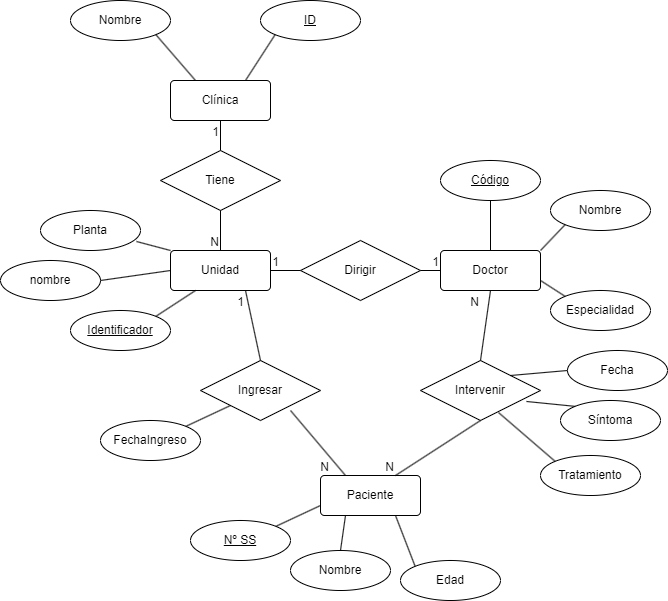

The diagram above was exported from draw.io. Its source (the exported page's mxGraphModel, read from the mxfile embedded in the PNG):
<mxGraphModel dx="1348" dy="750" grid="1" gridSize="10" guides="1" tooltips="1" connect="1" arrows="1" fold="1" page="1" pageScale="1" pageWidth="827" pageHeight="1169" math="0" shadow="0">
  <root>
    <mxCell id="0" />
    <mxCell id="1" parent="0" />
    <mxCell id="U3GPS8S-aD6sG96hgLvS-1" value="Clínica" style="rounded=1;arcSize=10;whiteSpace=wrap;html=1;align=center;" vertex="1" parent="1">
      <mxGeometry x="330" y="190" width="100" height="40" as="geometry" />
    </mxCell>
    <mxCell id="U3GPS8S-aD6sG96hgLvS-2" value="Nombre" style="ellipse;whiteSpace=wrap;html=1;align=center;" vertex="1" parent="1">
      <mxGeometry x="230" y="110" width="100" height="40" as="geometry" />
    </mxCell>
    <mxCell id="U3GPS8S-aD6sG96hgLvS-3" value="ID" style="ellipse;whiteSpace=wrap;html=1;align=center;fontStyle=4;" vertex="1" parent="1">
      <mxGeometry x="420" y="110" width="100" height="40" as="geometry" />
    </mxCell>
    <mxCell id="U3GPS8S-aD6sG96hgLvS-4" value="" style="endArrow=none;html=1;rounded=0;entryX=0;entryY=1;entryDx=0;entryDy=0;exitX=0.75;exitY=0;exitDx=0;exitDy=0;" edge="1" parent="1" source="U3GPS8S-aD6sG96hgLvS-1" target="U3GPS8S-aD6sG96hgLvS-3">
      <mxGeometry relative="1" as="geometry">
        <mxPoint x="330" y="390" as="sourcePoint" />
        <mxPoint x="490" y="390" as="targetPoint" />
      </mxGeometry>
    </mxCell>
    <mxCell id="U3GPS8S-aD6sG96hgLvS-5" value="" style="endArrow=none;html=1;rounded=0;entryX=1;entryY=1;entryDx=0;entryDy=0;exitX=0.25;exitY=0;exitDx=0;exitDy=0;" edge="1" parent="1" source="U3GPS8S-aD6sG96hgLvS-1" target="U3GPS8S-aD6sG96hgLvS-2">
      <mxGeometry relative="1" as="geometry">
        <mxPoint x="330" y="390" as="sourcePoint" />
        <mxPoint x="490" y="390" as="targetPoint" />
      </mxGeometry>
    </mxCell>
    <mxCell id="U3GPS8S-aD6sG96hgLvS-6" value="Tiene" style="shape=rhombus;perimeter=rhombusPerimeter;whiteSpace=wrap;html=1;align=center;" vertex="1" parent="1">
      <mxGeometry x="320" y="260" width="120" height="60" as="geometry" />
    </mxCell>
    <mxCell id="U3GPS8S-aD6sG96hgLvS-7" value="Unidad" style="rounded=1;arcSize=10;whiteSpace=wrap;html=1;align=center;" vertex="1" parent="1">
      <mxGeometry x="330" y="360" width="100" height="40" as="geometry" />
    </mxCell>
    <mxCell id="U3GPS8S-aD6sG96hgLvS-9" value="" style="endArrow=none;html=1;rounded=0;exitX=0.5;exitY=1;exitDx=0;exitDy=0;entryX=0.5;entryY=0;entryDx=0;entryDy=0;" edge="1" parent="1" source="U3GPS8S-aD6sG96hgLvS-6" target="U3GPS8S-aD6sG96hgLvS-7">
      <mxGeometry relative="1" as="geometry">
        <mxPoint x="330" y="390" as="sourcePoint" />
        <mxPoint x="490" y="390" as="targetPoint" />
      </mxGeometry>
    </mxCell>
    <mxCell id="U3GPS8S-aD6sG96hgLvS-10" value="N" style="resizable=0;html=1;whiteSpace=wrap;align=right;verticalAlign=bottom;" connectable="0" vertex="1" parent="U3GPS8S-aD6sG96hgLvS-9">
      <mxGeometry x="1" relative="1" as="geometry" />
    </mxCell>
    <mxCell id="U3GPS8S-aD6sG96hgLvS-11" value="" style="endArrow=none;html=1;rounded=0;entryX=0.5;entryY=1;entryDx=0;entryDy=0;exitX=0.5;exitY=0;exitDx=0;exitDy=0;" edge="1" parent="1" source="U3GPS8S-aD6sG96hgLvS-6" target="U3GPS8S-aD6sG96hgLvS-1">
      <mxGeometry relative="1" as="geometry">
        <mxPoint x="330" y="390" as="sourcePoint" />
        <mxPoint x="490" y="390" as="targetPoint" />
      </mxGeometry>
    </mxCell>
    <mxCell id="U3GPS8S-aD6sG96hgLvS-12" value="1" style="resizable=0;html=1;whiteSpace=wrap;align=right;verticalAlign=bottom;" connectable="0" vertex="1" parent="U3GPS8S-aD6sG96hgLvS-11">
      <mxGeometry x="1" relative="1" as="geometry">
        <mxPoint y="20" as="offset" />
      </mxGeometry>
    </mxCell>
    <mxCell id="U3GPS8S-aD6sG96hgLvS-14" value="Doctor" style="rounded=1;arcSize=10;whiteSpace=wrap;html=1;align=center;" vertex="1" parent="1">
      <mxGeometry x="600" y="360" width="100" height="40" as="geometry" />
    </mxCell>
    <mxCell id="U3GPS8S-aD6sG96hgLvS-15" value="Código" style="ellipse;whiteSpace=wrap;html=1;align=center;fontStyle=4;" vertex="1" parent="1">
      <mxGeometry x="600" y="270" width="100" height="40" as="geometry" />
    </mxCell>
    <mxCell id="U3GPS8S-aD6sG96hgLvS-16" value="Nombre" style="ellipse;whiteSpace=wrap;html=1;align=center;" vertex="1" parent="1">
      <mxGeometry x="710" y="300" width="100" height="40" as="geometry" />
    </mxCell>
    <mxCell id="U3GPS8S-aD6sG96hgLvS-17" value="Especialidad" style="ellipse;whiteSpace=wrap;html=1;align=center;" vertex="1" parent="1">
      <mxGeometry x="710" y="400" width="100" height="40" as="geometry" />
    </mxCell>
    <mxCell id="U3GPS8S-aD6sG96hgLvS-18" value="" style="endArrow=none;html=1;rounded=0;entryX=0.5;entryY=1;entryDx=0;entryDy=0;exitX=0.5;exitY=0;exitDx=0;exitDy=0;" edge="1" parent="1" source="U3GPS8S-aD6sG96hgLvS-14" target="U3GPS8S-aD6sG96hgLvS-15">
      <mxGeometry relative="1" as="geometry">
        <mxPoint x="330" y="390" as="sourcePoint" />
        <mxPoint x="490" y="390" as="targetPoint" />
      </mxGeometry>
    </mxCell>
    <mxCell id="U3GPS8S-aD6sG96hgLvS-19" value="" style="endArrow=none;html=1;rounded=0;entryX=0;entryY=1;entryDx=0;entryDy=0;exitX=1;exitY=0;exitDx=0;exitDy=0;" edge="1" parent="1" source="U3GPS8S-aD6sG96hgLvS-14" target="U3GPS8S-aD6sG96hgLvS-16">
      <mxGeometry relative="1" as="geometry">
        <mxPoint x="330" y="390" as="sourcePoint" />
        <mxPoint x="490" y="390" as="targetPoint" />
      </mxGeometry>
    </mxCell>
    <mxCell id="U3GPS8S-aD6sG96hgLvS-20" value="" style="endArrow=none;html=1;rounded=0;entryX=0;entryY=0;entryDx=0;entryDy=0;exitX=1;exitY=0.75;exitDx=0;exitDy=0;" edge="1" parent="1" source="U3GPS8S-aD6sG96hgLvS-14" target="U3GPS8S-aD6sG96hgLvS-17">
      <mxGeometry relative="1" as="geometry">
        <mxPoint x="330" y="390" as="sourcePoint" />
        <mxPoint x="490" y="390" as="targetPoint" />
      </mxGeometry>
    </mxCell>
    <mxCell id="U3GPS8S-aD6sG96hgLvS-21" value="Dirigir" style="shape=rhombus;perimeter=rhombusPerimeter;whiteSpace=wrap;html=1;align=center;" vertex="1" parent="1">
      <mxGeometry x="460" y="350" width="120" height="60" as="geometry" />
    </mxCell>
    <mxCell id="U3GPS8S-aD6sG96hgLvS-23" value="" style="endArrow=none;html=1;rounded=0;entryX=0;entryY=0.5;entryDx=0;entryDy=0;" edge="1" parent="1" source="U3GPS8S-aD6sG96hgLvS-21" target="U3GPS8S-aD6sG96hgLvS-14">
      <mxGeometry relative="1" as="geometry">
        <mxPoint x="330" y="390" as="sourcePoint" />
        <mxPoint x="490" y="390" as="targetPoint" />
      </mxGeometry>
    </mxCell>
    <mxCell id="U3GPS8S-aD6sG96hgLvS-24" value="1" style="resizable=0;html=1;whiteSpace=wrap;align=right;verticalAlign=bottom;" connectable="0" vertex="1" parent="U3GPS8S-aD6sG96hgLvS-23">
      <mxGeometry x="1" relative="1" as="geometry" />
    </mxCell>
    <mxCell id="U3GPS8S-aD6sG96hgLvS-25" value="" style="endArrow=none;html=1;rounded=0;entryX=1;entryY=0.5;entryDx=0;entryDy=0;exitX=0;exitY=0.5;exitDx=0;exitDy=0;" edge="1" parent="1" source="U3GPS8S-aD6sG96hgLvS-21" target="U3GPS8S-aD6sG96hgLvS-7">
      <mxGeometry relative="1" as="geometry">
        <mxPoint x="330" y="390" as="sourcePoint" />
        <mxPoint x="490" y="390" as="targetPoint" />
      </mxGeometry>
    </mxCell>
    <mxCell id="U3GPS8S-aD6sG96hgLvS-26" value="1" style="resizable=0;html=1;whiteSpace=wrap;align=right;verticalAlign=bottom;" connectable="0" vertex="1" parent="U3GPS8S-aD6sG96hgLvS-25">
      <mxGeometry x="1" relative="1" as="geometry">
        <mxPoint x="10" as="offset" />
      </mxGeometry>
    </mxCell>
    <mxCell id="U3GPS8S-aD6sG96hgLvS-27" value="Paciente" style="rounded=1;arcSize=10;whiteSpace=wrap;html=1;align=center;" vertex="1" parent="1">
      <mxGeometry x="480" y="585" width="100" height="40" as="geometry" />
    </mxCell>
    <mxCell id="U3GPS8S-aD6sG96hgLvS-28" value="Nº SS" style="ellipse;whiteSpace=wrap;html=1;align=center;fontStyle=4;" vertex="1" parent="1">
      <mxGeometry x="350" y="630" width="100" height="40" as="geometry" />
    </mxCell>
    <mxCell id="U3GPS8S-aD6sG96hgLvS-29" value="Nombre" style="ellipse;whiteSpace=wrap;html=1;align=center;" vertex="1" parent="1">
      <mxGeometry x="450" y="660" width="100" height="40" as="geometry" />
    </mxCell>
    <mxCell id="U3GPS8S-aD6sG96hgLvS-30" value="Edad" style="ellipse;whiteSpace=wrap;html=1;align=center;" vertex="1" parent="1">
      <mxGeometry x="560" y="670" width="100" height="40" as="geometry" />
    </mxCell>
    <mxCell id="U3GPS8S-aD6sG96hgLvS-31" value="FechaIngreso" style="ellipse;whiteSpace=wrap;html=1;align=center;" vertex="1" parent="1">
      <mxGeometry x="260" y="530" width="100" height="40" as="geometry" />
    </mxCell>
    <mxCell id="U3GPS8S-aD6sG96hgLvS-32" value="" style="endArrow=none;html=1;rounded=0;entryX=0;entryY=0.75;entryDx=0;entryDy=0;exitX=1;exitY=0;exitDx=0;exitDy=0;" edge="1" parent="1" source="U3GPS8S-aD6sG96hgLvS-28" target="U3GPS8S-aD6sG96hgLvS-27">
      <mxGeometry relative="1" as="geometry">
        <mxPoint x="330" y="390" as="sourcePoint" />
        <mxPoint x="490" y="390" as="targetPoint" />
      </mxGeometry>
    </mxCell>
    <mxCell id="U3GPS8S-aD6sG96hgLvS-33" value="" style="endArrow=none;html=1;rounded=0;entryX=0.5;entryY=0;entryDx=0;entryDy=0;exitX=0.25;exitY=1;exitDx=0;exitDy=0;" edge="1" parent="1" source="U3GPS8S-aD6sG96hgLvS-27" target="U3GPS8S-aD6sG96hgLvS-29">
      <mxGeometry relative="1" as="geometry">
        <mxPoint x="310" y="540" as="sourcePoint" />
        <mxPoint x="470" y="540" as="targetPoint" />
      </mxGeometry>
    </mxCell>
    <mxCell id="U3GPS8S-aD6sG96hgLvS-34" value="" style="endArrow=none;html=1;rounded=0;entryX=0;entryY=0;entryDx=0;entryDy=0;exitX=0.75;exitY=1;exitDx=0;exitDy=0;" edge="1" parent="1" source="U3GPS8S-aD6sG96hgLvS-27" target="U3GPS8S-aD6sG96hgLvS-30">
      <mxGeometry relative="1" as="geometry">
        <mxPoint x="360" y="560" as="sourcePoint" />
        <mxPoint x="520" y="560" as="targetPoint" />
      </mxGeometry>
    </mxCell>
    <mxCell id="U3GPS8S-aD6sG96hgLvS-36" value="" style="endArrow=none;html=1;rounded=0;entryX=1;entryY=0;entryDx=0;entryDy=0;exitX=0;exitY=1;exitDx=0;exitDy=0;" edge="1" parent="1" source="U3GPS8S-aD6sG96hgLvS-37" target="U3GPS8S-aD6sG96hgLvS-31">
      <mxGeometry relative="1" as="geometry">
        <mxPoint x="370" y="500" as="sourcePoint" />
        <mxPoint x="530" y="500" as="targetPoint" />
      </mxGeometry>
    </mxCell>
    <mxCell id="U3GPS8S-aD6sG96hgLvS-37" value="Ingresar" style="shape=rhombus;perimeter=rhombusPerimeter;whiteSpace=wrap;html=1;align=center;" vertex="1" parent="1">
      <mxGeometry x="360" y="470" width="120" height="60" as="geometry" />
    </mxCell>
    <mxCell id="U3GPS8S-aD6sG96hgLvS-38" value="" style="endArrow=none;html=1;rounded=0;entryX=0.25;entryY=0;entryDx=0;entryDy=0;" edge="1" parent="1" target="U3GPS8S-aD6sG96hgLvS-27">
      <mxGeometry relative="1" as="geometry">
        <mxPoint x="450" y="520" as="sourcePoint" />
        <mxPoint x="490" y="390" as="targetPoint" />
      </mxGeometry>
    </mxCell>
    <mxCell id="U3GPS8S-aD6sG96hgLvS-39" value="N" style="resizable=0;html=1;whiteSpace=wrap;align=right;verticalAlign=bottom;" connectable="0" vertex="1" parent="U3GPS8S-aD6sG96hgLvS-38">
      <mxGeometry x="1" relative="1" as="geometry">
        <mxPoint x="-15" as="offset" />
      </mxGeometry>
    </mxCell>
    <mxCell id="U3GPS8S-aD6sG96hgLvS-40" value="" style="endArrow=none;html=1;rounded=0;entryX=0.75;entryY=1;entryDx=0;entryDy=0;exitX=0.5;exitY=0;exitDx=0;exitDy=0;" edge="1" parent="1" source="U3GPS8S-aD6sG96hgLvS-37" target="U3GPS8S-aD6sG96hgLvS-7">
      <mxGeometry relative="1" as="geometry">
        <mxPoint x="330" y="390" as="sourcePoint" />
        <mxPoint x="490" y="390" as="targetPoint" />
      </mxGeometry>
    </mxCell>
    <mxCell id="U3GPS8S-aD6sG96hgLvS-41" value="1" style="resizable=0;html=1;whiteSpace=wrap;align=right;verticalAlign=bottom;" connectable="0" vertex="1" parent="U3GPS8S-aD6sG96hgLvS-40">
      <mxGeometry x="1" relative="1" as="geometry">
        <mxPoint y="20" as="offset" />
      </mxGeometry>
    </mxCell>
    <mxCell id="U3GPS8S-aD6sG96hgLvS-42" value="Intervenir" style="shape=rhombus;perimeter=rhombusPerimeter;whiteSpace=wrap;html=1;align=center;" vertex="1" parent="1">
      <mxGeometry x="580" y="470" width="120" height="60" as="geometry" />
    </mxCell>
    <mxCell id="U3GPS8S-aD6sG96hgLvS-43" value="" style="endArrow=none;html=1;rounded=0;entryX=0.5;entryY=1;entryDx=0;entryDy=0;exitX=0.5;exitY=0;exitDx=0;exitDy=0;" edge="1" parent="1" source="U3GPS8S-aD6sG96hgLvS-42" target="U3GPS8S-aD6sG96hgLvS-14">
      <mxGeometry relative="1" as="geometry">
        <mxPoint x="330" y="390" as="sourcePoint" />
        <mxPoint x="490" y="390" as="targetPoint" />
      </mxGeometry>
    </mxCell>
    <mxCell id="U3GPS8S-aD6sG96hgLvS-44" value="N" style="resizable=0;html=1;whiteSpace=wrap;align=right;verticalAlign=bottom;" connectable="0" vertex="1" parent="U3GPS8S-aD6sG96hgLvS-43">
      <mxGeometry x="1" relative="1" as="geometry">
        <mxPoint x="-10" y="20" as="offset" />
      </mxGeometry>
    </mxCell>
    <mxCell id="U3GPS8S-aD6sG96hgLvS-45" value="" style="endArrow=none;html=1;rounded=0;entryX=0.75;entryY=0;entryDx=0;entryDy=0;exitX=0.5;exitY=1;exitDx=0;exitDy=0;" edge="1" parent="1" source="U3GPS8S-aD6sG96hgLvS-42" target="U3GPS8S-aD6sG96hgLvS-27">
      <mxGeometry relative="1" as="geometry">
        <mxPoint x="330" y="390" as="sourcePoint" />
        <mxPoint x="490" y="390" as="targetPoint" />
      </mxGeometry>
    </mxCell>
    <mxCell id="U3GPS8S-aD6sG96hgLvS-46" value="N" style="resizable=0;html=1;whiteSpace=wrap;align=right;verticalAlign=bottom;" connectable="0" vertex="1" parent="U3GPS8S-aD6sG96hgLvS-45">
      <mxGeometry x="1" relative="1" as="geometry" />
    </mxCell>
    <mxCell id="U3GPS8S-aD6sG96hgLvS-47" value="Fecha" style="ellipse;whiteSpace=wrap;html=1;align=center;" vertex="1" parent="1">
      <mxGeometry x="727" y="460" width="100" height="40" as="geometry" />
    </mxCell>
    <mxCell id="U3GPS8S-aD6sG96hgLvS-48" value="Tratamiento" style="ellipse;whiteSpace=wrap;html=1;align=center;" vertex="1" parent="1">
      <mxGeometry x="700" y="565" width="100" height="40" as="geometry" />
    </mxCell>
    <mxCell id="U3GPS8S-aD6sG96hgLvS-49" value="Síntoma" style="ellipse;whiteSpace=wrap;html=1;align=center;" vertex="1" parent="1">
      <mxGeometry x="720" y="510" width="100" height="40" as="geometry" />
    </mxCell>
    <mxCell id="U3GPS8S-aD6sG96hgLvS-50" value="" style="endArrow=none;html=1;rounded=0;entryX=0;entryY=0.5;entryDx=0;entryDy=0;exitX=1;exitY=0;exitDx=0;exitDy=0;" edge="1" parent="1" source="U3GPS8S-aD6sG96hgLvS-42" target="U3GPS8S-aD6sG96hgLvS-47">
      <mxGeometry relative="1" as="geometry">
        <mxPoint x="330" y="390" as="sourcePoint" />
        <mxPoint x="490" y="390" as="targetPoint" />
      </mxGeometry>
    </mxCell>
    <mxCell id="U3GPS8S-aD6sG96hgLvS-51" value="" style="endArrow=none;html=1;rounded=0;entryX=0;entryY=0;entryDx=0;entryDy=0;exitX=0.883;exitY=0.683;exitDx=0;exitDy=0;exitPerimeter=0;" edge="1" parent="1" source="U3GPS8S-aD6sG96hgLvS-42" target="U3GPS8S-aD6sG96hgLvS-49">
      <mxGeometry relative="1" as="geometry">
        <mxPoint x="330" y="390" as="sourcePoint" />
        <mxPoint x="490" y="390" as="targetPoint" />
      </mxGeometry>
    </mxCell>
    <mxCell id="U3GPS8S-aD6sG96hgLvS-52" value="" style="endArrow=none;html=1;rounded=0;entryX=0;entryY=0;entryDx=0;entryDy=0;exitX=0.65;exitY=0.867;exitDx=0;exitDy=0;exitPerimeter=0;" edge="1" parent="1" source="U3GPS8S-aD6sG96hgLvS-42" target="U3GPS8S-aD6sG96hgLvS-48">
      <mxGeometry relative="1" as="geometry">
        <mxPoint x="330" y="390" as="sourcePoint" />
        <mxPoint x="490" y="390" as="targetPoint" />
      </mxGeometry>
    </mxCell>
    <mxCell id="U3GPS8S-aD6sG96hgLvS-53" value="Planta" style="ellipse;whiteSpace=wrap;html=1;align=center;" vertex="1" parent="1">
      <mxGeometry x="200" y="320" width="100" height="40" as="geometry" />
    </mxCell>
    <mxCell id="U3GPS8S-aD6sG96hgLvS-54" value="nombre" style="ellipse;whiteSpace=wrap;html=1;align=center;" vertex="1" parent="1">
      <mxGeometry x="160" y="370" width="100" height="40" as="geometry" />
    </mxCell>
    <mxCell id="U3GPS8S-aD6sG96hgLvS-56" value="Identificador" style="ellipse;whiteSpace=wrap;html=1;align=center;fontStyle=4;" vertex="1" parent="1">
      <mxGeometry x="230" y="420" width="100" height="40" as="geometry" />
    </mxCell>
    <mxCell id="U3GPS8S-aD6sG96hgLvS-57" value="" style="endArrow=none;html=1;rounded=0;entryX=0;entryY=0;entryDx=0;entryDy=0;exitX=0.96;exitY=0.775;exitDx=0;exitDy=0;exitPerimeter=0;" edge="1" parent="1" source="U3GPS8S-aD6sG96hgLvS-53" target="U3GPS8S-aD6sG96hgLvS-7">
      <mxGeometry relative="1" as="geometry">
        <mxPoint x="330" y="390" as="sourcePoint" />
        <mxPoint x="490" y="390" as="targetPoint" />
      </mxGeometry>
    </mxCell>
    <mxCell id="U3GPS8S-aD6sG96hgLvS-58" value="" style="endArrow=none;html=1;rounded=0;entryX=0;entryY=0.5;entryDx=0;entryDy=0;exitX=1;exitY=0.5;exitDx=0;exitDy=0;" edge="1" parent="1" source="U3GPS8S-aD6sG96hgLvS-54" target="U3GPS8S-aD6sG96hgLvS-7">
      <mxGeometry relative="1" as="geometry">
        <mxPoint x="330" y="390" as="sourcePoint" />
        <mxPoint x="490" y="390" as="targetPoint" />
      </mxGeometry>
    </mxCell>
    <mxCell id="U3GPS8S-aD6sG96hgLvS-59" value="" style="endArrow=none;html=1;rounded=0;entryX=0.25;entryY=1;entryDx=0;entryDy=0;exitX=1;exitY=0;exitDx=0;exitDy=0;" edge="1" parent="1" source="U3GPS8S-aD6sG96hgLvS-56" target="U3GPS8S-aD6sG96hgLvS-7">
      <mxGeometry relative="1" as="geometry">
        <mxPoint x="330" y="390" as="sourcePoint" />
        <mxPoint x="490" y="390" as="targetPoint" />
      </mxGeometry>
    </mxCell>
  </root>
</mxGraphModel>